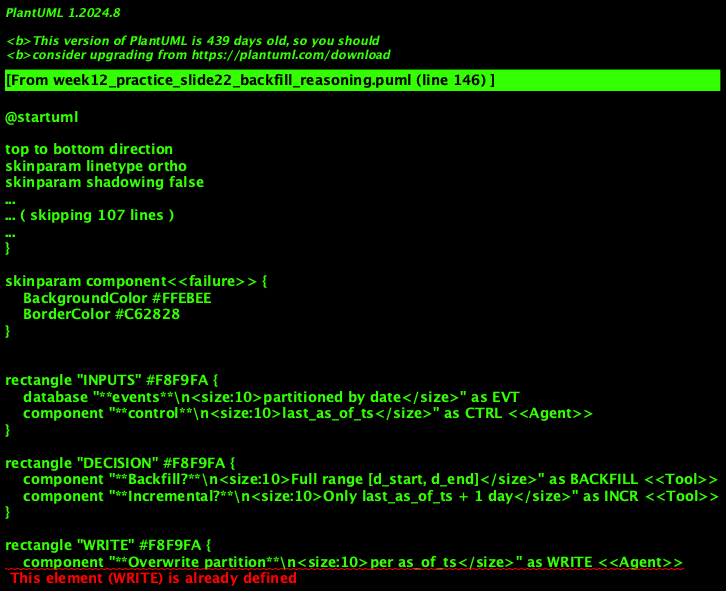

The diagram above was rendered by PlantUML. Its source (embedded in the PNG):
@startuml
'=================================================
' CANONICAL DIAGRAM TEMPLATE - DATA ENGINEERING
'=================================================

top to bottom direction
skinparam linetype ortho
skinparam shadowing false
skinparam roundcorner 8
skinparam handwritten false
skinparam nodesep 30
skinparam ranksep 40

'-------------------------
' FONT & GLOBAL STYLE
'-------------------------
skinparam defaultFontName "Segoe UI, Helvetica, sans-serif"
skinparam defaultFontSize 16
skinparam defaultFontColor #2C3E50

'-------------------------
' GENERIC BOX STYLE
'-------------------------
skinparam rectangle {
    BackgroundColor #F8F9FA
    BorderColor #90A4AE
    BorderThickness 2
    FontColor #263238
    FontSize 14
    FontStyle bold
    Padding 20
}

skinparam component {
    BackgroundColor #FFFFFF
    BorderColor #78909C
    BorderThickness 1.5
    FontSize 14
    Padding 12
}

skinparam database {
    BackgroundColor #ECEFF1
    BorderColor #546E7A
    BorderThickness 1.5
    FontSize 14
    FontColor #263238
}

skinparam arrow {
    Color #607D8B
    Thickness 1.5
    FontSize 11
    FontColor #546E7A
}

'-------------------------
' SEMANTIC STEREOTYPES
'-------------------------
skinparam component<<UI>> {
    BorderColor #8E24AA
    BackgroundColor #F3E5F5
    FontColor #4A148C
}

skinparam component<<Agent>> {
    BorderColor #0288D1
    BackgroundColor #E1F5FE
    FontColor #01579B
}

skinparam component<<Tool>> {
    BorderColor #2E7D32
    BackgroundColor #E8F5E9
    FontColor #1B5E20
}

skinparam component<<Config>> {
    BorderColor #F57C00
    BackgroundColor #FFF3E0
    FontColor #E65100
}

skinparam component<<Bad>> {
    BorderColor #C62828
    BackgroundColor #FFEBEE
    FontColor #B71C1C
}

skinparam component<<V1>> {
    BorderColor #F57C00
    BackgroundColor #FFF3E0
    FontColor #E65100
}

skinparam component<<V2>> {
    BorderColor #2E7D32
    BackgroundColor #E8F5E9
    FontColor #1B5E20
}

skinparam component<<up>> {
    BackgroundColor #E8F5E9
    BorderColor #2E7D32
}

skinparam component<<down>> {
    BackgroundColor #FFEBEE
    BorderColor #C62828
}

skinparam database<<up>> {
    BackgroundColor #E8F5E9
    BorderColor #2E7D32
}

skinparam database<<down>> {
    BackgroundColor #FFEBEE
    BorderColor #C62828
}

skinparam component<<success>> {
    BackgroundColor #E8F5E9
    BorderColor #2E7D32
}

skinparam component<<failure>> {
    BackgroundColor #FFEBEE
    BorderColor #C62828
}

'=================================================

' BACKFILL vs INCREMENTAL DECISION
rectangle "INPUTS" #F8F9FA {
    database "**events**\n<size:10>partitioned by date</size>" as EVT
    component "**control**\n<size:10>last_as_of_ts</size>" as CTRL <<Agent>>
}

rectangle "DECISION" #F8F9FA {
    component "**Backfill?**\n<size:10>Full range [d_start, d_end]</size>" as BACKFILL <<Tool>>
    component "**Incremental?**\n<size:10>Only last_as_of_ts + 1 day</size>" as INCR <<Tool>>
}

rectangle "WRITE" #F8F9FA {
    component "**Overwrite partition**\n<size:10>per as_of_ts</size>" as WRITE <<Agent>>
    database "**user_features**\n<size:10>key (user_id, as_of_ts)</size>" as FT
}

EVT --> BACKFILL
EVT --> INCR
CTRL --> INCR
BACKFILL --> WRITE
INCR --> WRITE
WRITE --> FT

note bottom of WRITE : **Idempotent:** same partition overwritten; rerun = same result.
note bottom of FT : **No overlap:** one job owns each partition; control updated after success.

@enduml